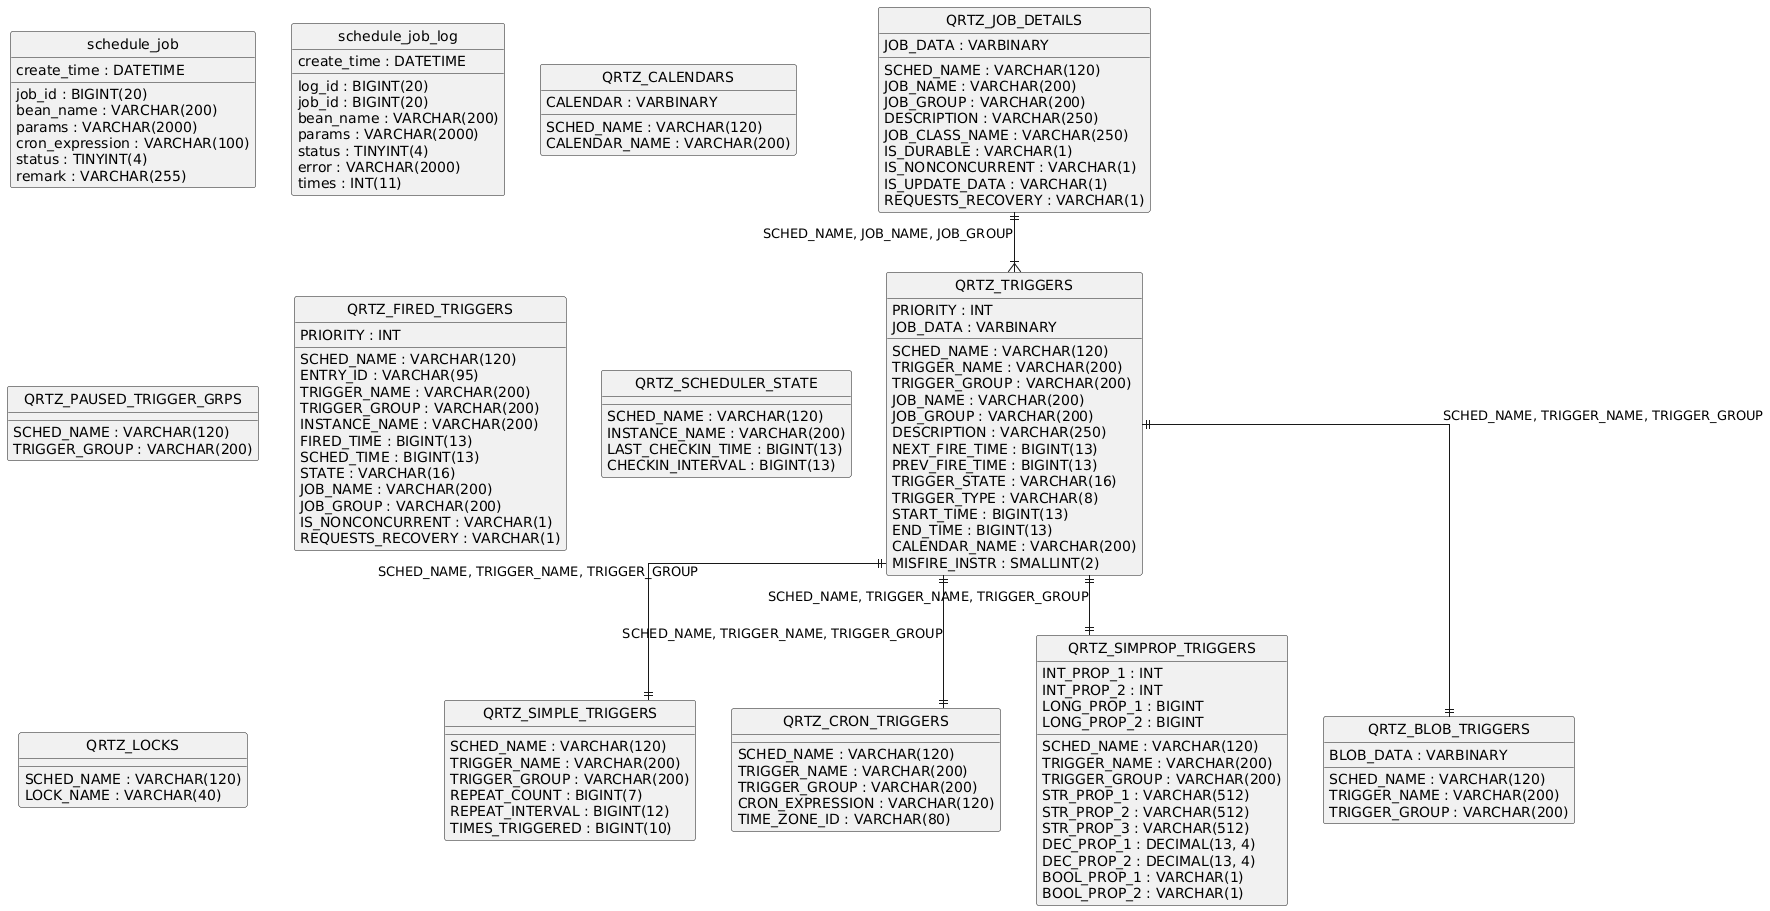

The diagram above was rendered by PlantUML. Its source (embedded in the PNG):
@startuml
hide circle
skinparam linetype ortho

entity "schedule_job" as schedule_job {
  job_id : BIGINT(20)
  bean_name : VARCHAR(200)
  params : VARCHAR(2000)
  cron_expression : VARCHAR(100)
  status : TINYINT(4)
  remark : VARCHAR(255)
  create_time : DATETIME
}

entity "schedule_job_log" as schedule_job_log {
  log_id : BIGINT(20)
  job_id : BIGINT(20)
  bean_name : VARCHAR(200)
  params : VARCHAR(2000)
  status : TINYINT(4)
  error : VARCHAR(2000)
  times : INT(11)
  create_time : DATETIME
}

entity "QRTZ_JOB_DETAILS" as QRTZ_JOB_DETAILS {
  SCHED_NAME : VARCHAR(120)
  JOB_NAME : VARCHAR(200)
  JOB_GROUP : VARCHAR(200)
  DESCRIPTION : VARCHAR(250)
  JOB_CLASS_NAME : VARCHAR(250)
  IS_DURABLE : VARCHAR(1)
  IS_NONCONCURRENT : VARCHAR(1)
  IS_UPDATE_DATA : VARCHAR(1)
  REQUESTS_RECOVERY : VARCHAR(1)
  JOB_DATA : VARBINARY
}

entity "QRTZ_TRIGGERS" as QRTZ_TRIGGERS {
  SCHED_NAME : VARCHAR(120)
  TRIGGER_NAME : VARCHAR(200)
  TRIGGER_GROUP : VARCHAR(200)
  JOB_NAME : VARCHAR(200)
  JOB_GROUP : VARCHAR(200)
  DESCRIPTION : VARCHAR(250)
  NEXT_FIRE_TIME : BIGINT(13)
  PREV_FIRE_TIME : BIGINT(13)
  PRIORITY : INT
  TRIGGER_STATE : VARCHAR(16)
  TRIGGER_TYPE : VARCHAR(8)
  START_TIME : BIGINT(13)
  END_TIME : BIGINT(13)
  CALENDAR_NAME : VARCHAR(200)
  MISFIRE_INSTR : SMALLINT(2)
  JOB_DATA : VARBINARY
}

entity "QRTZ_SIMPLE_TRIGGERS" as QRTZ_SIMPLE_TRIGGERS {
  SCHED_NAME : VARCHAR(120)
  TRIGGER_NAME : VARCHAR(200)
  TRIGGER_GROUP : VARCHAR(200)
  REPEAT_COUNT : BIGINT(7)
  REPEAT_INTERVAL : BIGINT(12)
  TIMES_TRIGGERED : BIGINT(10)
}

entity "QRTZ_CRON_TRIGGERS" as QRTZ_CRON_TRIGGERS {
  SCHED_NAME : VARCHAR(120)
  TRIGGER_NAME : VARCHAR(200)
  TRIGGER_GROUP : VARCHAR(200)
  CRON_EXPRESSION : VARCHAR(120)
  TIME_ZONE_ID : VARCHAR(80)
}

entity "QRTZ_SIMPROP_TRIGGERS" as QRTZ_SIMPROP_TRIGGERS {
  SCHED_NAME : VARCHAR(120)
  TRIGGER_NAME : VARCHAR(200)
  TRIGGER_GROUP : VARCHAR(200)
  STR_PROP_1 : VARCHAR(512)
  STR_PROP_2 : VARCHAR(512)
  STR_PROP_3 : VARCHAR(512)
  INT_PROP_1 : INT
  INT_PROP_2 : INT
  LONG_PROP_1 : BIGINT
  LONG_PROP_2 : BIGINT
  DEC_PROP_1 : DECIMAL(13, 4)
  DEC_PROP_2 : DECIMAL(13, 4)
  BOOL_PROP_1 : VARCHAR(1)
  BOOL_PROP_2 : VARCHAR(1)
}

entity "QRTZ_BLOB_TRIGGERS" as QRTZ_BLOB_TRIGGERS {
  SCHED_NAME : VARCHAR(120)
  TRIGGER_NAME : VARCHAR(200)
  TRIGGER_GROUP : VARCHAR(200)
  BLOB_DATA : VARBINARY
}

entity "QRTZ_CALENDARS" as QRTZ_CALENDARS {
  SCHED_NAME : VARCHAR(120)
  CALENDAR_NAME : VARCHAR(200)
  CALENDAR : VARBINARY
}

entity "QRTZ_PAUSED_TRIGGER_GRPS" as QRTZ_PAUSED_TRIGGER_GRPS {
  SCHED_NAME : VARCHAR(120)
  TRIGGER_GROUP : VARCHAR(200)
}

entity "QRTZ_FIRED_TRIGGERS" as QRTZ_FIRED_TRIGGERS {
  SCHED_NAME : VARCHAR(120)
  ENTRY_ID : VARCHAR(95)
  TRIGGER_NAME : VARCHAR(200)
  TRIGGER_GROUP : VARCHAR(200)
  INSTANCE_NAME : VARCHAR(200)
  FIRED_TIME : BIGINT(13)
  SCHED_TIME : BIGINT(13)
  PRIORITY : INT
  STATE : VARCHAR(16)
  JOB_NAME : VARCHAR(200)
  JOB_GROUP : VARCHAR(200)
  IS_NONCONCURRENT : VARCHAR(1)
  REQUESTS_RECOVERY : VARCHAR(1)
}

entity "QRTZ_SCHEDULER_STATE" as QRTZ_SCHEDULER_STATE {
  SCHED_NAME : VARCHAR(120)
  INSTANCE_NAME : VARCHAR(200)
  LAST_CHECKIN_TIME : BIGINT(13)
  CHECKIN_INTERVAL : BIGINT(13)
}

entity "QRTZ_LOCKS" as QRTZ_LOCKS {
  SCHED_NAME : VARCHAR(120)
  LOCK_NAME : VARCHAR(40)
}

QRTZ_JOB_DETAILS ||--|{ QRTZ_TRIGGERS : "SCHED_NAME, JOB_NAME, JOB_GROUP"
QRTZ_TRIGGERS ||--|| QRTZ_SIMPLE_TRIGGERS : "SCHED_NAME, TRIGGER_NAME, TRIGGER_GROUP"
QRTZ_TRIGGERS ||--|| QRTZ_CRON_TRIGGERS : "SCHED_NAME, TRIGGER_NAME, TRIGGER_GROUP"
QRTZ_TRIGGERS ||--|| QRTZ_SIMPROP_TRIGGERS : "SCHED_NAME, TRIGGER_NAME, TRIGGER_GROUP"
QRTZ_TRIGGERS ||--|| QRTZ_BLOB_TRIGGERS : "SCHED_NAME, TRIGGER_NAME, TRIGGER_GROUP"
@enduml